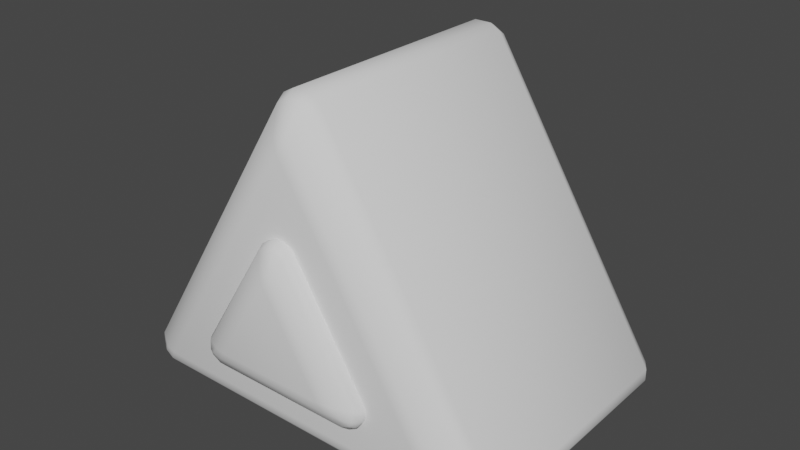 # Source: Cone.blend  (saved by Blender 2.80.37; exported with 4.5.12 LTS)
import bpy
from mathutils import Matrix  # noqa: F401  (used for matrix-valued properties, if any)

bpy.ops.wm.read_factory_settings(use_empty=True)
scene = bpy.context.scene
scene.name = 'Scene'

# ---- collections
col_collection = bpy.data.collections.new('Collection'); scene.collection.children.link(col_collection)

# ---- world
world_world = bpy.data.worlds.new('World'); scene.world = world_world
world_world.color = (0.05088, 0.05088, 0.05088)
world_world.use_sun_shadow = False
world_world.sun_shadow_jitter_overblur = 0.0

# ---- meshes
me_cube_001 = bpy.data.meshes.new('Cube.001')
me_cube_001.from_pydata([(-1.097, -0.689, -0.9023), (-1.039, -0.689, -0.9362), (-1.011, -0.7463, -0.9088), (-1.077, -0.7442, -0.8757), (-0.9227, -0.8414, -0.7989), (-0.8753, -0.8651, -0.7327), (-0.9565, -0.8414, -0.7378), (-1.032, -0.7926, -0.8197), (-1.136, -0.689, -0.8304), (-1.104, -0.7442, -0.8282), (-1.097, -0.7463, -0.7545), (-1.135, -0.689, -0.7636), (-1.011, 0.7463, -0.9088), (-1.039, 0.689, -0.9362), (-1.097, 0.689, -0.9023), (-1.077, 0.7442, -0.8757), (-1.136, 0.689, -0.8304), (-1.135, 0.689, -0.7636), (-1.097, 0.7463, -0.7545), (-1.104, 0.7442, -0.8282), (-0.9227, 0.8414, -0.7989), (-1.032, 0.7926, -0.8197), (-0.9565, 0.8414, -0.7378), (-0.8753, 0.8651, -0.7327), (1.011, -0.7463, -0.9088), (1.039, -0.689, -0.9362), (1.097, -0.689, -0.9023), (1.077, -0.7442, -0.8757), (1.136, -0.689, -0.8304), (1.135, -0.689, -0.7636), (1.097, -0.7463, -0.7545), (1.104, -0.7442, -0.8282), (0.9227, -0.8414, -0.7989), (1.032, -0.7926, -0.8197), (0.9565, -0.8414, -0.7378), (0.8753, -0.8651, -0.7327), (-0.03687, -0.8414, 0.7337), (-1.49e-08, -0.8651, 0.6677), (0.03687, -0.8414, 0.7337), (-1.118e-08, -0.7976, 0.8219), (0.09513, -0.7463, 0.8479), (0.1079, -0.689, 0.8792), (0.04855, -0.689, 0.9121), (0.03175, -0.7458, 0.8842), (-0.09513, -0.7463, 0.8479), (-0.03175, -0.7458, 0.8842), (-0.04855, -0.689, 0.9121), (-0.1079, -0.689, 0.8792), (1.097, 0.689, -0.9023), (1.039, 0.689, -0.9362), (1.011, 0.7463, -0.9088), (1.077, 0.7442, -0.8757), (0.9227, 0.8414, -0.7989), (0.8753, 0.8651, -0.7327), (0.9565, 0.8414, -0.7378), (1.032, 0.7926, -0.8197), (1.136, 0.689, -0.8304), (1.104, 0.7442, -0.8282), (1.097, 0.7463, -0.7545), (1.135, 0.689, -0.7636), (-0.09513, 0.7463, 0.8479), (-0.1079, 0.689, 0.8792), (-0.04855, 0.689, 0.9121), (-0.03175, 0.7458, 0.8842), (0.04855, 0.689, 0.9121), (0.1079, 0.689, 0.8792), (0.09513, 0.7463, 0.8479), (0.03175, 0.7458, 0.8842), (-0.03687, 0.8414, 0.7337), (1.118e-08, 0.7976, 0.8219), (0.03687, 0.8414, 0.7337), (1.49e-08, 0.8651, 0.6677), (-0.4754, -0.9048, -0.5548), (-0.4298, -0.9048, -0.5817), (-0.4077, -0.9381, -0.5599), (-0.4602, -0.9368, -0.5337), (-0.3489, -0.9845, -0.4869), (-0.3113, -0.9983, -0.4344), (-0.3757, -0.9845, -0.4384), (-0.4358, -0.9561, -0.5034), (-0.5004, -0.9048, -0.5097), (-0.4745, -0.9368, -0.508), (-0.4689, -0.9381, -0.4495), (-0.499, -0.9048, -0.4568), (-0.4077, 0.9405, -0.5599), (-0.4298, 0.9072, -0.5817), (-0.4754, 0.9072, -0.5548), (-0.4602, 0.9392, -0.5337), (-0.5004, 0.9072, -0.5097), (-0.499, 0.9072, -0.4568), (-0.4689, 0.9405, -0.4495), (-0.4745, 0.9392, -0.508), (-0.3489, 0.9869, -0.4869), (-0.4358, 0.9585, -0.5034), (-0.3757, 0.9869, -0.4384), (-0.3113, 1.001, -0.4344), (0.4077, -0.9381, -0.5599), (0.4298, -0.9048, -0.5817), (0.4754, -0.9048, -0.5548), (0.4602, -0.9368, -0.5337), (0.5004, -0.9048, -0.5097), (0.499, -0.9048, -0.4568), (0.4689, -0.9381, -0.4495), (0.4745, -0.9368, -0.508), (0.3489, -0.9845, -0.4869), (0.4358, -0.9561, -0.5034), (0.3757, -0.9845, -0.4384), (0.3113, -0.9983, -0.4344), (-0.02921, -0.9845, 0.116), (1.035e-08, -0.9983, 0.06375), (0.02921, -0.9845, 0.116), (-2.026e-09, -0.959, 0.1859), (0.06795, -0.9381, 0.1919), (0.07807, -0.9048, 0.2168), (0.03104, -0.9048, 0.2428), (0.01773, -0.9378, 0.2207), (-0.06795, -0.9381, 0.1919), (-0.01773, -0.9378, 0.2207), (-0.03104, -0.9048, 0.2428), (-0.07807, -0.9048, 0.2168), (0.4754, 0.9072, -0.5548), (0.4298, 0.9072, -0.5817), (0.4077, 0.9405, -0.5599), (0.4602, 0.9392, -0.5337), (0.3489, 0.9869, -0.4869), (0.3113, 1.001, -0.4344), (0.3757, 0.9869, -0.4384), (0.4358, 0.9585, -0.5034), (0.5004, 0.9072, -0.5097), (0.4745, 0.9392, -0.508), (0.4689, 0.9405, -0.4495), (0.499, 0.9072, -0.4568), (-0.06795, 0.9405, 0.1919), (-0.07807, 0.9072, 0.2168), (-0.03104, 0.9072, 0.2428), (-0.01773, 0.9402, 0.2207), (0.03104, 0.9072, 0.2428), (0.07807, 0.9072, 0.2168), (0.06795, 0.9405, 0.1919), (0.01773, 0.9402, 0.2207), (-0.02921, 0.9869, 0.116), (2.923e-09, 0.9614, 0.1859), (0.02921, 0.9869, 0.116), (-9.449e-09, 1.001, 0.06375)], [], [(39, 43, 45), (11, 47, 61, 17), (50, 12, 20, 52), (27, 31, 33), (111, 115, 117), (83, 119, 133, 89), (122, 84, 92, 124), (99, 103, 105), (13, 49, 25, 1), (68, 22, 18, 60), (26, 48, 56, 28), (62, 46, 42, 64), (66, 58, 54, 70), (3, 7, 9), (71, 53, 23), (15, 19, 21), (37, 5, 35), (63, 67, 69), (38, 34, 30, 40), (51, 55, 57), (59, 65, 41, 29), (6, 36, 44, 10), (2, 24, 32, 4), (0, 1, 2, 3), (4, 5, 6, 7), (8, 9, 10, 11), (12, 13, 14, 15), (16, 17, 18, 19), (20, 21, 22, 23), (24, 25, 26, 27), (28, 29, 30, 31), (32, 33, 34, 35), (36, 37, 38, 39), (40, 41, 42, 43), (44, 45, 46, 47), (48, 49, 50, 51), (52, 53, 54, 55), (56, 57, 58, 59), (60, 61, 62, 63), (64, 65, 66, 67), (68, 69, 70, 71), (8, 0, 3, 9), (2, 4, 7, 3), (6, 10, 9, 7), (20, 12, 15, 21), (14, 16, 19, 15), (18, 22, 21, 19), (32, 24, 27, 33), (26, 28, 31, 27), (30, 34, 33, 31), (44, 36, 39, 45), (38, 40, 43, 39), (42, 46, 45, 43), (56, 48, 51, 57), (50, 52, 55, 51), (54, 58, 57, 55), (68, 60, 63, 69), (62, 64, 67, 63), (66, 70, 69, 67), (13, 1, 0, 14), (11, 17, 16, 8), (71, 23, 22, 68), (17, 61, 60, 18), (49, 13, 12, 50), (23, 53, 52, 20), (5, 37, 36, 6), (47, 11, 10, 44), (65, 59, 58, 66), (53, 71, 70, 54), (25, 49, 48, 26), (59, 29, 28, 56), (61, 47, 46, 62), (41, 65, 64, 42), (37, 35, 34, 38), (29, 41, 40, 30), (1, 25, 24, 2), (35, 5, 4, 32), (14, 0, 8, 16), (85, 121, 97, 73), (140, 94, 90, 132), (98, 120, 128, 100), (134, 118, 114, 136), (138, 130, 126, 142), (75, 79, 81), (143, 125, 95), (87, 91, 93), (109, 77, 107), (135, 139, 141), (110, 106, 102, 112), (123, 127, 129), (131, 137, 113, 101), (78, 108, 116, 82), (74, 96, 104, 76), (72, 73, 74, 75), (76, 77, 78, 79), (80, 81, 82, 83), (84, 85, 86, 87), (88, 89, 90, 91), (92, 93, 94, 95), (96, 97, 98, 99), (100, 101, 102, 103), (104, 105, 106, 107), (108, 109, 110, 111), (112, 113, 114, 115), (116, 117, 118, 119), (120, 121, 122, 123), (124, 125, 126, 127), (128, 129, 130, 131), (132, 133, 134, 135), (136, 137, 138, 139), (140, 141, 142, 143), (80, 72, 75, 81), (74, 76, 79, 75), (78, 82, 81, 79), (92, 84, 87, 93), (86, 88, 91, 87), (90, 94, 93, 91), (104, 96, 99, 105), (98, 100, 103, 99), (102, 106, 105, 103), (116, 108, 111, 117), (110, 112, 115, 111), (114, 118, 117, 115), (128, 120, 123, 129), (122, 124, 127, 123), (126, 130, 129, 127), (140, 132, 135, 141), (134, 136, 139, 135), (138, 142, 141, 139), (85, 73, 72, 86), (83, 89, 88, 80), (143, 95, 94, 140), (89, 133, 132, 90), (121, 85, 84, 122), (95, 125, 124, 92), (77, 109, 108, 78), (119, 83, 82, 116), (137, 131, 130, 138), (125, 143, 142, 126), (97, 121, 120, 98), (131, 101, 100, 128), (133, 119, 118, 134), (113, 137, 136, 114), (109, 107, 106, 110), (101, 113, 112, 102), (73, 97, 96, 74), (107, 77, 76, 104), (86, 72, 80, 88)])
me_cube_001.polygons.foreach_set('use_smooth', [True] * 148)
_uv = me_cube_001.uv_layers.new(name='UVMap')
_uv.uv.foreach_set('vector', [0.171, 0.8883, 0.171, 0.8883, 0.171, 0.8883, 0.6997, 0.9578, 0.6997, 0.7597, 0.3178, 0.7597, 0.3178, 0.9578, 0.4864, 0.7554, 0.2914, 0.7554, 0.2999, 0.7422, 0.4779, 0.7422, 0.495, 0.9619, 0.5004, 0.9619, 0.4906, 0.9686, 0.4306, 0.04544, 0.4299, 0.05098, 0.4262, 0.04943, 0.3318, 0.07873, 0.4166, 0.06152, 0.4165, 0.3264, 0.3333, 0.3091, 0.5428, 0.3185, 0.6266, 0.325, 0.6196, 0.3346, 0.5476, 0.3287, 0.5278, 0.04998, 0.5246, 0.0514, 0.5234, 0.04601, 0.2887, 0.7633, 0.4891, 0.7633, 0.4891, 0.9542, 0.2887, 0.9542, 0.171, 0.8883, 0.171, 0.8883, 0.171, 0.8883, 0.171, 0.8883, 0.5008, 0.9542, 0.5008, 0.7633, 0.5176, 0.7633, 0.5176, 0.9542, 0.3178, 0.752, 0.6997, 0.752, 0.6997, 0.7427, 0.3178, 0.7427, 0.7256, 0.7554, 0.5324, 0.7554, 0.5415, 0.7422, 0.7189, 0.7422, 0.2828, 0.9619, 0.2872, 0.9686, 0.2774, 0.9619, 0.171, 0.8883, 0.171, 0.8883, 0.171, 0.8883, 0.2828, 0.7557, 0.2774, 0.7557, 0.2872, 0.749, 0.171, 0.8883, 0.171, 0.8883, 0.171, 0.8883, 0.3021, 0.7534, 0.3021, 0.7473, 0.2877, 0.7571, 0.171, 0.8883, 0.171, 0.8883, 0.171, 0.8883, 0.171, 0.8883, 0.495, 0.7557, 0.4906, 0.749, 0.5004, 0.7557, 0.5296, 0.7633, 0.7276, 0.7633, 0.7276, 0.9542, 0.5296, 0.9542, 0.171, 0.8883, 0.171, 0.8883, 0.171, 0.8883, 0.171, 0.8883, 0.2914, 0.9622, 0.4864, 0.9622, 0.4779, 0.9753, 0.2999, 0.9753, 0.2811, 0.9542, 0.2887, 0.9542, 0.2914, 0.9622, 0.2828, 0.9619, 0.2999, 0.9753, 0.3045, 0.9786, 0.2976, 0.9785, 0.2918, 0.9695, 0.2729, 0.9542, 0.2743, 0.9589, 0.2691, 0.9589, 0.2691, 0.9542, 0.2914, 0.7554, 0.2887, 0.7633, 0.2811, 0.7633, 0.2828, 0.7557, 0.2729, 0.7633, 0.2691, 0.7633, 0.2691, 0.7587, 0.2743, 0.7587, 0.2999, 0.7422, 0.2918, 0.7481, 0.2976, 0.7391, 0.3045, 0.7389, 0.4864, 0.9622, 0.4891, 0.9589, 0.4929, 0.9589, 0.4903, 0.9628, 0.5176, 0.9542, 0.5256, 0.9542, 0.5256, 0.9589, 0.5148, 0.9589, 0.4779, 0.9753, 0.486, 0.9695, 0.4802, 0.9785, 0.4733, 0.9786, 0.171, 0.8883, 0.171, 0.8883, 0.171, 0.8883, 0.171, 0.8883, 0.171, 0.8883, 0.171, 0.8883, 0.171, 0.8883, 0.171, 0.8883, 0.171, 0.8883, 0.171, 0.8883, 0.171, 0.8883, 0.171, 0.8883, 0.5008, 0.7633, 0.4929, 0.7633, 0.4929, 0.7587, 0.5037, 0.7587, 0.4779, 0.7422, 0.4733, 0.7389, 0.4802, 0.7391, 0.486, 0.7481, 0.5176, 0.7633, 0.5148, 0.7587, 0.5256, 0.7587, 0.5256, 0.7633, 0.171, 0.8883, 0.171, 0.8883, 0.171, 0.8883, 0.171, 0.8883, 0.3178, 0.7427, 0.3178, 0.7389, 0.3086, 0.7389, 0.3086, 0.7443, 0.171, 0.8883, 0.171, 0.8883, 0.171, 0.8883, 0.171, 0.8883, 0.2729, 0.9542, 0.2811, 0.9542, 0.2828, 0.9619, 0.2774, 0.9619, 0.2914, 0.9622, 0.2999, 0.9753, 0.2872, 0.9686, 0.2828, 0.9619, 0.171, 0.8883, 0.171, 0.8883, 0.171, 0.8883, 0.171, 0.8883, 0.2999, 0.7422, 0.2914, 0.7554, 0.2828, 0.7557, 0.2872, 0.749, 0.2811, 0.7633, 0.2729, 0.7633, 0.2774, 0.7557, 0.2828, 0.7557, 0.171, 0.8883, 0.171, 0.8883, 0.171, 0.8883, 0.171, 0.8883, 0.4779, 0.9753, 0.4864, 0.9622, 0.495, 0.9619, 0.4906, 0.9686, 0.5008, 0.9542, 0.5176, 0.9542, 0.5148, 0.9589, 0.5037, 0.9589, 0.171, 0.8883, 0.171, 0.8883, 0.171, 0.8883, 0.171, 0.8883, 0.171, 0.8883, 0.171, 0.8883, 0.171, 0.8883, 0.171, 0.8883, 0.171, 0.8883, 0.171, 0.8883, 0.171, 0.8883, 0.171, 0.8883, 0.6997, 0.7427, 0.6997, 0.752, 0.7089, 0.7504, 0.7089, 0.7443, 0.5176, 0.7633, 0.5008, 0.7633, 0.5037, 0.7587, 0.5148, 0.7587, 0.4864, 0.7554, 0.4779, 0.7422, 0.4906, 0.749, 0.495, 0.7557, 0.5415, 0.7422, 0.5324, 0.7554, 0.5283, 0.7548, 0.5329, 0.7481, 0.171, 0.8883, 0.171, 0.8883, 0.171, 0.8883, 0.171, 0.8883, 0.3178, 0.752, 0.3178, 0.7427, 0.3021, 0.7473, 0.3021, 0.7534, 0.7256, 0.7554, 0.7189, 0.7422, 0.7257, 0.7472, 0.7294, 0.7543, 0.2887, 0.7633, 0.2887, 0.9542, 0.2811, 0.9542, 0.2811, 0.7633, 0.6997, 0.9578, 0.3178, 0.9578, 0.3178, 0.9618, 0.6997, 0.9618, 0.171, 0.8883, 0.171, 0.8883, 0.171, 0.8883, 0.171, 0.8883, 0.3178, 0.9578, 0.3178, 0.7597, 0.3086, 0.7618, 0.3086, 0.955, 0.4891, 0.7633, 0.2887, 0.7633, 0.2914, 0.7554, 0.4864, 0.7554, 0.171, 0.8883, 0.171, 0.8883, 0.171, 0.8883, 0.171, 0.8883, 0.171, 0.8883, 0.171, 0.8883, 0.171, 0.8883, 0.171, 0.8883, 0.6997, 0.7597, 0.6997, 0.9578, 0.7089, 0.955, 0.7089, 0.7618, 0.7276, 0.7633, 0.5296, 0.7633, 0.5324, 0.7554, 0.7256, 0.7554, 0.171, 0.8883, 0.171, 0.8883, 0.171, 0.8883, 0.171, 0.8883, 0.4891, 0.9542, 0.4891, 0.7633, 0.5008, 0.7633, 0.5008, 0.9542, 0.5296, 0.7633, 0.5296, 0.9542, 0.5176, 0.9542, 0.5176, 0.7633, 0.3178, 0.7597, 0.6997, 0.7597, 0.6997, 0.752, 0.3178, 0.752, 0.7276, 0.9542, 0.7276, 0.7633, 0.7316, 0.7633, 0.7316, 0.9542, 0.171, 0.8883, 0.171, 0.8883, 0.171, 0.8883, 0.171, 0.8883, 0.5296, 0.9542, 0.7276, 0.9542, 0.7256, 0.9589, 0.5324, 0.9589, 0.2887, 0.9542, 0.4891, 0.9542, 0.4864, 0.9622, 0.2914, 0.9622, 0.171, 0.8883, 0.171, 0.8883, 0.171, 0.8883, 0.171, 0.8883, 0.2811, 0.7633, 0.2811, 0.9542, 0.2729, 0.9542, 0.2729, 0.7633, 0.6293, 0.32, 0.541, 0.3134, 0.5366, 0.0694, 0.6293, 0.06148, 0.4079, 0.3414, 0.3358, 0.326, 0.334, 0.3145, 0.4141, 0.3314, 0.5308, 0.0554, 0.5308, 0.3038, 0.5251, 0.3024, 0.5254, 0.05667, 0.4227, 0.304, 0.4227, 0.05471, 0.4295, 0.05641, 0.4292, 0.3025, 0.4358, 0.3073, 0.518, 0.3073, 0.513, 0.3187, 0.4391, 0.3183, 0.3238, 0.07324, 0.3268, 0.06921, 0.3267, 0.07405, 0.4283, 0.3587, 0.4805, 0.3259, 0.4807, 0.3912, 0.3255, 0.3146, 0.3284, 0.3138, 0.3284, 0.3186, 0.5924, 0.3468, 0.5926, 0.4085, 0.5371, 0.3739, 0.4258, 0.3094, 0.4297, 0.3079, 0.4303, 0.3134, 0.4393, 0.04058, 0.5132, 0.04033, 0.5182, 0.05175, 0.4361, 0.05158, 0.5275, 0.3091, 0.5232, 0.313, 0.5244, 0.3077, 0.5197, 0.302, 0.4347, 0.302, 0.435, 0.05681, 0.5199, 0.0571, 0.3343, 0.06164, 0.4079, 0.04635, 0.4142, 0.05645, 0.3325, 0.07329, 0.6263, 0.05613, 0.5383, 0.06404, 0.5432, 0.05326, 0.6188, 0.04609, 0.3216, 0.07795, 0.3158, 0.07565, 0.3185, 0.06865, 0.3238, 0.07324, 0.3287, 0.05793, 0.3365, 0.05419, 0.3343, 0.06164, 0.3268, 0.06921, 0.3267, 0.07885, 0.3267, 0.07405, 0.3325, 0.07329, 0.3318, 0.07873, 0.3203, 0.3191, 0.3177, 0.3123, 0.3232, 0.31, 0.3255, 0.3146, 0.3282, 0.3091, 0.3333, 0.3091, 0.334, 0.3145, 0.3284, 0.3138, 0.3303, 0.3296, 0.3284, 0.3186, 0.3358, 0.326, 0.3379, 0.3333, 0.5383, 0.06404, 0.5366, 0.0694, 0.5309, 0.06891, 0.532, 0.06324, 0.5254, 0.05667, 0.5199, 0.0571, 0.5182, 0.05175, 0.5246, 0.0514, 0.5432, 0.05326, 0.5338, 0.05818, 0.5392, 0.04878, 0.5464, 0.04681, 0.4079, 0.04635, 0.4037, 0.04049, 0.4113, 0.04033, 0.4178, 0.04843, 0.4361, 0.05158, 0.435, 0.05681, 0.4295, 0.05641, 0.4299, 0.05098, 0.4142, 0.05645, 0.4206, 0.0539, 0.4225, 0.06014, 0.4166, 0.06152, 0.5356, 0.314, 0.541, 0.3134, 0.5428, 0.3185, 0.5367, 0.3194, 0.5476, 0.3287, 0.5507, 0.3349, 0.5438, 0.3331, 0.5386, 0.3242, 0.5251, 0.3024, 0.5244, 0.3077, 0.518, 0.3073, 0.5197, 0.302, 0.4141, 0.3314, 0.4165, 0.3264, 0.4225, 0.3278, 0.4205, 0.334, 0.4292, 0.3025, 0.4347, 0.302, 0.4358, 0.3073, 0.4297, 0.3079, 0.4079, 0.3414, 0.4176, 0.3394, 0.4111, 0.3474, 0.4036, 0.3471, 0.3267, 0.07885, 0.3216, 0.07795, 0.3238, 0.07324, 0.3267, 0.07405, 0.3185, 0.06865, 0.3287, 0.05793, 0.3268, 0.06921, 0.3238, 0.07324, 0.3343, 0.06164, 0.3325, 0.07329, 0.3267, 0.07405, 0.3268, 0.06921, 0.3303, 0.3296, 0.3203, 0.3191, 0.3255, 0.3146, 0.3284, 0.3186, 0.3232, 0.31, 0.3282, 0.3091, 0.3284, 0.3138, 0.3255, 0.3146, 0.334, 0.3145, 0.3358, 0.326, 0.3284, 0.3186, 0.3284, 0.3138, 0.5432, 0.05326, 0.5383, 0.06404, 0.532, 0.06324, 0.5338, 0.05818, 0.5308, 0.0554, 0.5254, 0.05667, 0.5246, 0.0514, 0.5278, 0.04998, 0.5182, 0.05175, 0.5132, 0.04033, 0.5234, 0.04601, 0.5246, 0.0514, 0.4142, 0.05645, 0.4079, 0.04635, 0.4178, 0.04843, 0.4206, 0.0539, 0.4393, 0.04058, 0.4361, 0.05158, 0.4299, 0.05098, 0.4306, 0.04544, 0.4295, 0.05641, 0.4227, 0.05471, 0.4262, 0.04943, 0.4299, 0.05098, 0.5251, 0.3024, 0.5308, 0.3038, 0.5275, 0.3091, 0.5244, 0.3077, 0.5428, 0.3185, 0.5476, 0.3287, 0.5386, 0.3242, 0.5367, 0.3194, 0.513, 0.3187, 0.518, 0.3073, 0.5244, 0.3077, 0.5232, 0.313, 0.4079, 0.3414, 0.4141, 0.3314, 0.4205, 0.334, 0.4176, 0.3394, 0.4227, 0.304, 0.4292, 0.3025, 0.4297, 0.3079, 0.4258, 0.3094, 0.4358, 0.3073, 0.4391, 0.3183, 0.4303, 0.3134, 0.4297, 0.3079, 0.3177, 0.3123, 0.3158, 0.07565, 0.3216, 0.07795, 0.3232, 0.31, 0.3318, 0.07873, 0.3333, 0.3091, 0.3282, 0.3091, 0.3267, 0.07885, 0.4036, 0.3471, 0.3379, 0.3333, 0.3358, 0.326, 0.4079, 0.3414, 0.3333, 0.3091, 0.4165, 0.3264, 0.4141, 0.3314, 0.334, 0.3145, 0.541, 0.3134, 0.6293, 0.32, 0.6266, 0.325, 0.5428, 0.3185, 0.6152, 0.3401, 0.5507, 0.3349, 0.5476, 0.3287, 0.6196, 0.3346, 0.3365, 0.05419, 0.4037, 0.04049, 0.4079, 0.04635, 0.3343, 0.06164, 0.4166, 0.06152, 0.3318, 0.07873, 0.3325, 0.07329, 0.4142, 0.05645, 0.4347, 0.302, 0.5197, 0.302, 0.518, 0.3073, 0.4358, 0.3073, 0.4805, 0.3259, 0.4283, 0.3587, 0.4227, 0.3554, 0.4807, 0.3188, 0.5366, 0.0694, 0.541, 0.3134, 0.5356, 0.314, 0.5309, 0.06891, 0.5197, 0.302, 0.5199, 0.0571, 0.5254, 0.05667, 0.5251, 0.3024, 0.4165, 0.3264, 0.4166, 0.06152, 0.4225, 0.06014, 0.4225, 0.3278, 0.435, 0.05681, 0.4347, 0.302, 0.4292, 0.3025, 0.4295, 0.05641, 0.5924, 0.3468, 0.5371, 0.3739, 0.5309, 0.3704, 0.5926, 0.3402, 0.5199, 0.0571, 0.435, 0.05681, 0.4361, 0.05158, 0.5182, 0.05175, 0.6293, 0.06148, 0.5366, 0.0694, 0.5383, 0.06404, 0.6263, 0.05613, 0.5464, 0.04681, 0.6141, 0.04033, 0.6188, 0.04609, 0.5432, 0.05326, 0.3232, 0.31, 0.3216, 0.07795, 0.3267, 0.07885, 0.3282, 0.3091])
me_cube_001.use_remesh_preserve_volume = False
me_cube_001.use_remesh_preserve_attributes = False
me_cube_001.use_mirror_vertex_groups = False
me_cube_001.update()

# ---- objects
ob_cube_005 = bpy.data.objects.new('Cube.005', me_cube_001)

# ---- transforms, parenting, visibility, modifiers, constraints
ob_cube_005.location = (0.0, 0.0, 0.05705)
ob_cube_005.scale = (1.024, 1.0, 1.024)
ob_cube_005.lineart.crease_threshold = 0.0

# ---- collection membership
col_collection.objects.link(ob_cube_005)

# ---- scene / render settings (as saved in the file)
scene.frame_start = 1; scene.frame_end = 250; scene.frame_set(1)
scene.render.engine = 'BLENDER_EEVEE_NEXT'
scene.render.motion_blur_shutter = 1.0
scene.cycles.use_denoising = False
scene.cycles.samples = 128
scene.cycles.sampling_pattern = 'TABULATED_SOBOL'
scene.cycles.use_adaptive_sampling = False
scene.cycles.use_light_tree = False
scene.view_settings.view_transform = 'Filmic'
bpy.context.view_layer.update()

# ---- added for rendering (the .blend has no active camera and no usable light): camera, sun
cam_auto = bpy.data.cameras.new('AutoCamera')
cam_auto.lens = 50.0
cam_auto.sensor_width = 36.0
cam_auto.clip_end = 1000.0
ob_auto_camera = bpy.data.objects.new('AutoCamera', cam_auto)
scene.collection.objects.link(ob_auto_camera)
ob_auto_camera.location = (3.33626, -4.00232, 2.7137)
ob_auto_camera.rotation_euler = (1.09748, -7.21219e-08, 0.694738)
scene.camera = ob_auto_camera
light_auto_sun = bpy.data.lights.new('AutoSun', 'SUN')
light_auto_sun.energy = 3.0
light_auto_sun.angle = 0.0523599
ob_auto_sun = bpy.data.objects.new('AutoSun', light_auto_sun)
scene.collection.objects.link(ob_auto_sun)
ob_auto_sun.rotation_euler = (0.872665, 0.174533, 0.523599)
bpy.context.view_layer.update()
